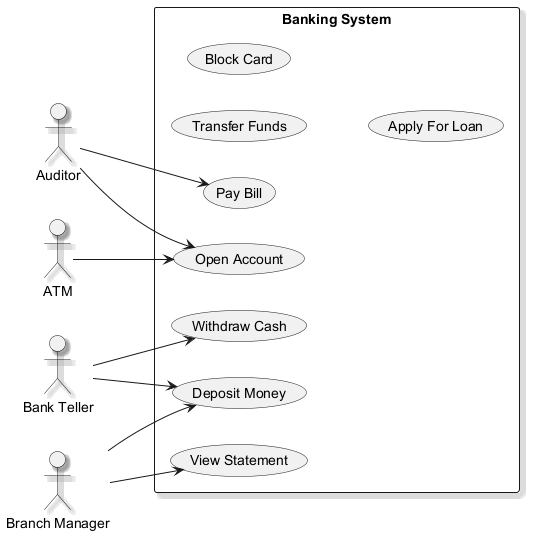

The diagram above was rendered by PlantUML. Its source (embedded in the PNG):
@startuml
skinparam shadowing true
left to right direction
actor "Bank Teller" as BankTeller
actor "Auditor" as Auditor
actor "ATM" as ATM
actor "Branch Manager" as BranchManager
rectangle "Banking System" {
  usecase "Transfer Funds" as UC_TransferFunds
  usecase "Open Account" as UC_OpenAccount
  usecase "Deposit Money" as UC_DepositMoney
  usecase "Pay Bill" as UC_PayBill
  usecase "Block Card" as UC_BlockCard
  usecase "View Statement" as UC_ViewStatement
  usecase "Apply For Loan" as UC_ApplyForLoan
  usecase "Withdraw Cash" as UC_WithdrawCash
}
BankTeller --> UC_WithdrawCash
BankTeller --> UC_DepositMoney
Auditor --> UC_PayBill
Auditor --> UC_OpenAccount
ATM --> UC_OpenAccount
BranchManager --> UC_ViewStatement
BranchManager --> UC_DepositMoney
@enduml